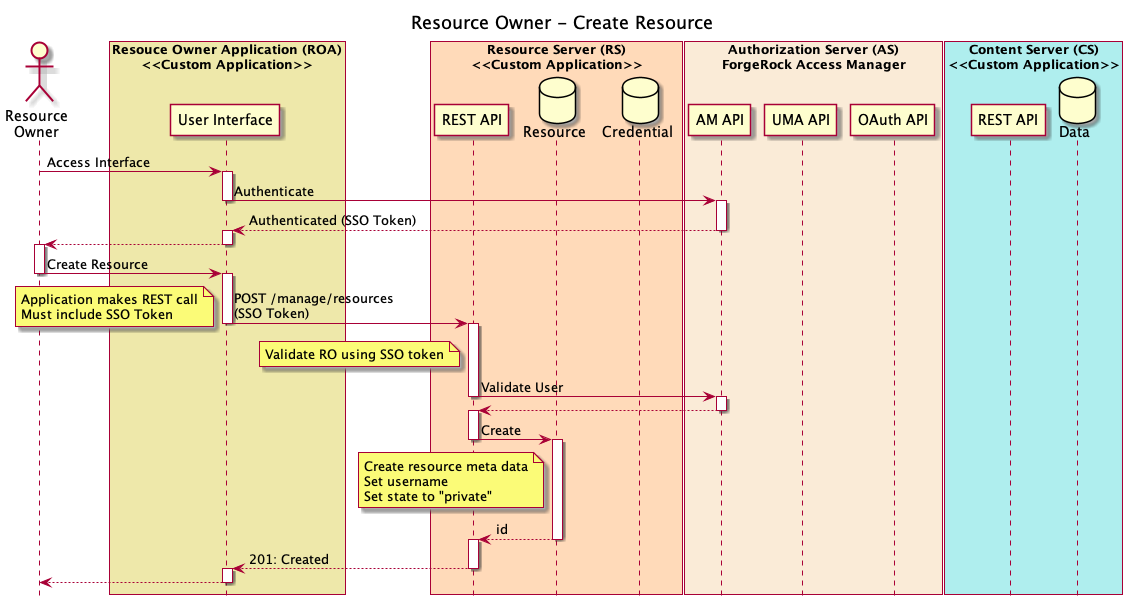

The diagram above was rendered by PlantUML. Its source (embedded in the PNG):
@startuml
title Resource Owner - Create Resource
hide footbox


actor "Resource\nOwner" as RO

box "Resouce Owner Application (ROA)\n<<Custom Application>>" #palegoldenrod
participant "User Interface" as ROAUI
end box

box "Resource Server (RS)\n<<Custom Application>>" #peachpuff
participant "REST API" as RSREST
database "Resource" as RSRESOURCE
database "Credential" as RSCRED
end box

box "Authorization Server (AS)\nForgeRock Access Manager" #antiquewhite
participant "AM API" as AMREST
participant "UMA API" as UMAREST
participant "OAuth API" as OAUTHREST
end box


box "Content Server (CS)\n<<Custom Application>>" #paleturquoise
participant "REST API" as CSREST
database "Data" as CSDATA
end box

RO->ROAUI: Access Interface 

activate ROAUI

ROAUI->AMREST: Authenticate

deactivate ROAUI

activate AMREST

AMREST-->ROAUI: Authenticated (SSO Token)

deactivate AMREST

activate ROAUI

ROAUI-->RO

deactivate ROAUI

activate RO

RO->ROAUI: Create Resource

deactivate RO

activate ROAUI

ROAUI->RSREST: POST /manage/resources\n(SSO Token)

note left: Application makes REST call\nMust include SSO Token

deactivate ROAUI

activate RSREST

note left of RSREST
Validate RO using SSO token
end note

RSREST->AMREST: Validate User

deactivate RSREST

activate AMREST

AMREST-->RSREST

deactivate AMREST

activate RSREST

RSREST->RSRESOURCE: Create

note left of RSRESOURCE
Create resource meta data
Set username
Set state to "private"
end note

deactivate RSREST

activate RSRESOURCE

RSRESOURCE-->RSREST: id

deactivate RSRESOURCE

activate RSREST

RSREST-->ROAUI: 201: Created

deactivate RSREST


activate ROAUI

ROAUI-->RO

deactivate ROAUI

@enduml